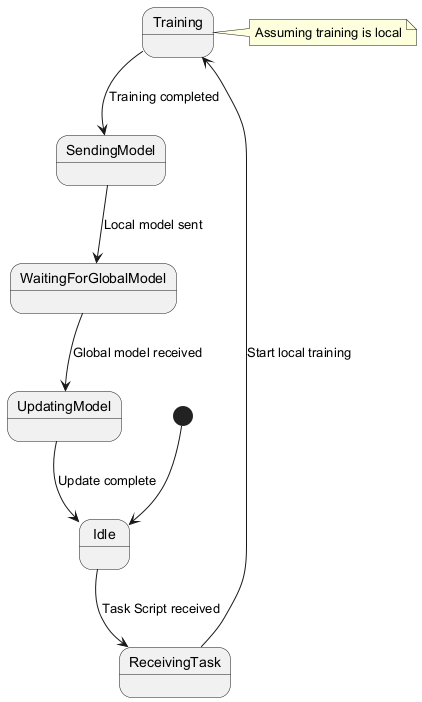

The diagram above was rendered by PlantUML. Its source (embedded in the PNG):
@startuml
[*] --> Idle

Idle --> ReceivingTask : Task Script received
ReceivingTask --> Training : Start local training
Training --> SendingModel : Training completed
SendingModel --> WaitingForGlobalModel : Local model sent
WaitingForGlobalModel --> UpdatingModel : Global model received
UpdatingModel --> Idle : Update complete

note right of Training
  Assuming training is local
end note
@enduml